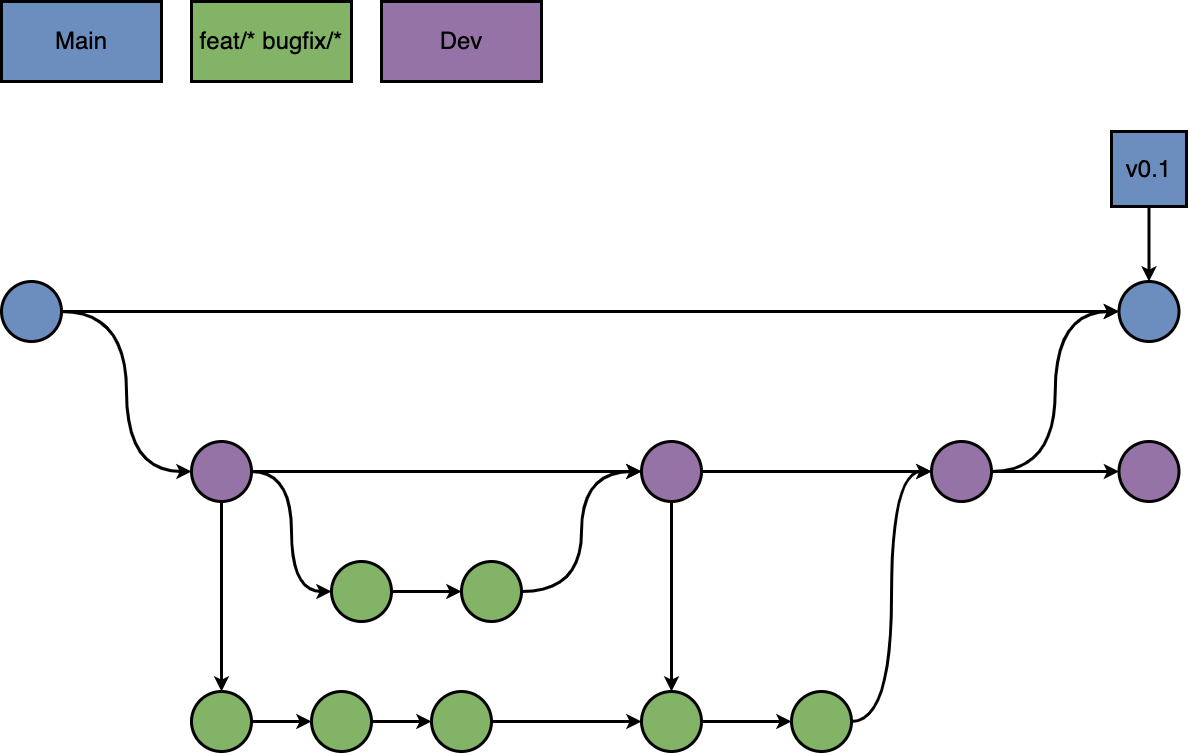

The diagram above was exported from draw.io. Its source (the exported page's mxGraphModel, read from the mxfile embedded in the PNG):
<mxGraphModel dx="1620" dy="1357" grid="1" gridSize="10" guides="1" tooltips="1" connect="1" arrows="1" fold="1" page="1" pageScale="1" pageWidth="1920" pageHeight="1200" math="0" shadow="0">
  <root>
    <mxCell id="0" />
    <mxCell id="1" parent="0" />
    <mxCell id="k17RgJxlHLFSzuw7R_3p-10" style="edgeStyle=orthogonalEdgeStyle;rounded=0;orthogonalLoop=1;jettySize=auto;html=1;entryX=0;entryY=0.5;entryDx=0;entryDy=0;fontSize=24;strokeWidth=3;exitX=1;exitY=0.5;exitDx=0;exitDy=0;" edge="1" parent="1" source="k17RgJxlHLFSzuw7R_3p-1" target="k17RgJxlHLFSzuw7R_3p-9">
      <mxGeometry relative="1" as="geometry">
        <mxPoint x="150" y="495" as="sourcePoint" />
      </mxGeometry>
    </mxCell>
    <mxCell id="k17RgJxlHLFSzuw7R_3p-14" style="edgeStyle=orthogonalEdgeStyle;orthogonalLoop=1;jettySize=auto;html=1;entryX=0;entryY=0.5;entryDx=0;entryDy=0;strokeWidth=3;fontSize=24;curved=1;" edge="1" parent="1" source="k17RgJxlHLFSzuw7R_3p-1" target="k17RgJxlHLFSzuw7R_3p-2">
      <mxGeometry relative="1" as="geometry" />
    </mxCell>
    <mxCell id="k17RgJxlHLFSzuw7R_3p-1" value="" style="ellipse;whiteSpace=wrap;html=1;aspect=fixed;fillColor=#6C8EBF;strokeColor=#000000;strokeWidth=3;" vertex="1" parent="1">
      <mxGeometry x="40" y="390" width="60" height="60" as="geometry" />
    </mxCell>
    <mxCell id="k17RgJxlHLFSzuw7R_3p-15" style="edgeStyle=orthogonalEdgeStyle;curved=1;orthogonalLoop=1;jettySize=auto;html=1;strokeWidth=3;fontSize=24;" edge="1" parent="1" source="k17RgJxlHLFSzuw7R_3p-2" target="k17RgJxlHLFSzuw7R_3p-3">
      <mxGeometry relative="1" as="geometry" />
    </mxCell>
    <mxCell id="k17RgJxlHLFSzuw7R_3p-22" style="edgeStyle=orthogonalEdgeStyle;curved=1;orthogonalLoop=1;jettySize=auto;html=1;strokeWidth=3;fontSize=24;" edge="1" parent="1" source="k17RgJxlHLFSzuw7R_3p-2" target="k17RgJxlHLFSzuw7R_3p-20">
      <mxGeometry relative="1" as="geometry" />
    </mxCell>
    <mxCell id="k17RgJxlHLFSzuw7R_3p-24" style="edgeStyle=orthogonalEdgeStyle;curved=1;orthogonalLoop=1;jettySize=auto;html=1;entryX=0;entryY=0.5;entryDx=0;entryDy=0;strokeWidth=3;fontSize=24;" edge="1" parent="1" source="k17RgJxlHLFSzuw7R_3p-2" target="k17RgJxlHLFSzuw7R_3p-23">
      <mxGeometry relative="1" as="geometry" />
    </mxCell>
    <mxCell id="k17RgJxlHLFSzuw7R_3p-2" value="" style="ellipse;whiteSpace=wrap;html=1;aspect=fixed;fillColor=#9673A6;strokeColor=#000000;strokeWidth=3;" vertex="1" parent="1">
      <mxGeometry x="230" y="550" width="60" height="60" as="geometry" />
    </mxCell>
    <mxCell id="k17RgJxlHLFSzuw7R_3p-18" style="edgeStyle=orthogonalEdgeStyle;curved=1;orthogonalLoop=1;jettySize=auto;html=1;entryX=0;entryY=0.5;entryDx=0;entryDy=0;strokeWidth=3;fontSize=24;" edge="1" parent="1" source="k17RgJxlHLFSzuw7R_3p-3" target="k17RgJxlHLFSzuw7R_3p-16">
      <mxGeometry relative="1" as="geometry" />
    </mxCell>
    <mxCell id="k17RgJxlHLFSzuw7R_3p-3" value="" style="ellipse;whiteSpace=wrap;html=1;aspect=fixed;fillColor=#82B366;strokeColor=#000000;strokeWidth=3;" vertex="1" parent="1">
      <mxGeometry x="230" y="800" width="60" height="60" as="geometry" />
    </mxCell>
    <mxCell id="k17RgJxlHLFSzuw7R_3p-5" value="feat/* bugfix/*" style="rounded=0;whiteSpace=wrap;html=1;strokeColor=#000000;strokeWidth=3;fillColor=#82B366;fontSize=24;" vertex="1" parent="1">
      <mxGeometry x="230" y="110" width="160" height="80" as="geometry" />
    </mxCell>
    <mxCell id="k17RgJxlHLFSzuw7R_3p-7" value="Main" style="rounded=0;whiteSpace=wrap;html=1;strokeColor=#000000;strokeWidth=3;fillColor=#6C8EBF;fontSize=24;" vertex="1" parent="1">
      <mxGeometry x="40" y="110" width="160" height="80" as="geometry" />
    </mxCell>
    <mxCell id="k17RgJxlHLFSzuw7R_3p-8" value="Dev" style="rounded=0;whiteSpace=wrap;html=1;strokeColor=#000000;strokeWidth=3;fillColor=#9673A6;fontSize=24;" vertex="1" parent="1">
      <mxGeometry x="420" y="110" width="160" height="80" as="geometry" />
    </mxCell>
    <mxCell id="k17RgJxlHLFSzuw7R_3p-9" value="" style="ellipse;whiteSpace=wrap;html=1;aspect=fixed;fillColor=#6C8EBF;strokeColor=#000000;strokeWidth=3;" vertex="1" parent="1">
      <mxGeometry x="1157.5" y="390" width="60" height="60" as="geometry" />
    </mxCell>
    <mxCell id="k17RgJxlHLFSzuw7R_3p-12" style="edgeStyle=orthogonalEdgeStyle;rounded=0;orthogonalLoop=1;jettySize=auto;html=1;strokeWidth=3;fontSize=24;" edge="1" parent="1" source="k17RgJxlHLFSzuw7R_3p-11" target="k17RgJxlHLFSzuw7R_3p-9">
      <mxGeometry relative="1" as="geometry" />
    </mxCell>
    <mxCell id="k17RgJxlHLFSzuw7R_3p-11" value="v0.1" style="rounded=0;whiteSpace=wrap;html=1;strokeColor=#000000;strokeWidth=3;fillColor=#6C8EBF;fontSize=24;aspect=fixed;" vertex="1" parent="1">
      <mxGeometry x="1150" y="240" width="75" height="75" as="geometry" />
    </mxCell>
    <mxCell id="k17RgJxlHLFSzuw7R_3p-19" style="edgeStyle=orthogonalEdgeStyle;curved=1;orthogonalLoop=1;jettySize=auto;html=1;strokeWidth=3;fontSize=24;" edge="1" parent="1" source="k17RgJxlHLFSzuw7R_3p-16" target="k17RgJxlHLFSzuw7R_3p-17">
      <mxGeometry relative="1" as="geometry" />
    </mxCell>
    <mxCell id="k17RgJxlHLFSzuw7R_3p-16" value="" style="ellipse;whiteSpace=wrap;html=1;aspect=fixed;fillColor=#82B366;strokeColor=#000000;strokeWidth=3;" vertex="1" parent="1">
      <mxGeometry x="350" y="800" width="60" height="60" as="geometry" />
    </mxCell>
    <mxCell id="k17RgJxlHLFSzuw7R_3p-31" style="edgeStyle=orthogonalEdgeStyle;curved=1;orthogonalLoop=1;jettySize=auto;html=1;strokeWidth=3;fontSize=24;" edge="1" parent="1" source="k17RgJxlHLFSzuw7R_3p-17" target="k17RgJxlHLFSzuw7R_3p-29">
      <mxGeometry relative="1" as="geometry" />
    </mxCell>
    <mxCell id="k17RgJxlHLFSzuw7R_3p-17" value="" style="ellipse;whiteSpace=wrap;html=1;aspect=fixed;fillColor=#82B366;strokeColor=#000000;strokeWidth=3;" vertex="1" parent="1">
      <mxGeometry x="470" y="800" width="60" height="60" as="geometry" />
    </mxCell>
    <mxCell id="k17RgJxlHLFSzuw7R_3p-30" style="edgeStyle=orthogonalEdgeStyle;curved=1;orthogonalLoop=1;jettySize=auto;html=1;entryX=0.5;entryY=0;entryDx=0;entryDy=0;strokeWidth=3;fontSize=24;" edge="1" parent="1" source="k17RgJxlHLFSzuw7R_3p-20" target="k17RgJxlHLFSzuw7R_3p-29">
      <mxGeometry relative="1" as="geometry" />
    </mxCell>
    <mxCell id="k17RgJxlHLFSzuw7R_3p-35" style="edgeStyle=orthogonalEdgeStyle;curved=1;orthogonalLoop=1;jettySize=auto;html=1;strokeWidth=3;fontSize=24;" edge="1" parent="1" source="k17RgJxlHLFSzuw7R_3p-20" target="k17RgJxlHLFSzuw7R_3p-34">
      <mxGeometry relative="1" as="geometry" />
    </mxCell>
    <mxCell id="k17RgJxlHLFSzuw7R_3p-20" value="" style="ellipse;whiteSpace=wrap;html=1;aspect=fixed;fillColor=#9673A6;strokeColor=#000000;strokeWidth=3;" vertex="1" parent="1">
      <mxGeometry x="680" y="550" width="60" height="60" as="geometry" />
    </mxCell>
    <mxCell id="k17RgJxlHLFSzuw7R_3p-26" style="edgeStyle=orthogonalEdgeStyle;curved=1;orthogonalLoop=1;jettySize=auto;html=1;strokeWidth=3;fontSize=24;" edge="1" parent="1" source="k17RgJxlHLFSzuw7R_3p-23" target="k17RgJxlHLFSzuw7R_3p-25">
      <mxGeometry relative="1" as="geometry" />
    </mxCell>
    <mxCell id="k17RgJxlHLFSzuw7R_3p-23" value="" style="ellipse;whiteSpace=wrap;html=1;aspect=fixed;fillColor=#82B366;strokeColor=#000000;strokeWidth=3;" vertex="1" parent="1">
      <mxGeometry x="370" y="670" width="60" height="60" as="geometry" />
    </mxCell>
    <mxCell id="k17RgJxlHLFSzuw7R_3p-28" style="edgeStyle=orthogonalEdgeStyle;curved=1;orthogonalLoop=1;jettySize=auto;html=1;entryX=0;entryY=0.5;entryDx=0;entryDy=0;strokeWidth=3;fontSize=24;" edge="1" parent="1" source="k17RgJxlHLFSzuw7R_3p-25" target="k17RgJxlHLFSzuw7R_3p-20">
      <mxGeometry relative="1" as="geometry" />
    </mxCell>
    <mxCell id="k17RgJxlHLFSzuw7R_3p-25" value="" style="ellipse;whiteSpace=wrap;html=1;aspect=fixed;fillColor=#82B366;strokeColor=#000000;strokeWidth=3;" vertex="1" parent="1">
      <mxGeometry x="500" y="670" width="60" height="60" as="geometry" />
    </mxCell>
    <mxCell id="k17RgJxlHLFSzuw7R_3p-33" style="edgeStyle=orthogonalEdgeStyle;curved=1;orthogonalLoop=1;jettySize=auto;html=1;entryX=0;entryY=0.5;entryDx=0;entryDy=0;strokeWidth=3;fontSize=24;" edge="1" parent="1" source="k17RgJxlHLFSzuw7R_3p-29" target="k17RgJxlHLFSzuw7R_3p-32">
      <mxGeometry relative="1" as="geometry" />
    </mxCell>
    <mxCell id="k17RgJxlHLFSzuw7R_3p-29" value="" style="ellipse;whiteSpace=wrap;html=1;aspect=fixed;fillColor=#82B366;strokeColor=#000000;strokeWidth=3;" vertex="1" parent="1">
      <mxGeometry x="680" y="800" width="60" height="60" as="geometry" />
    </mxCell>
    <mxCell id="k17RgJxlHLFSzuw7R_3p-36" style="edgeStyle=orthogonalEdgeStyle;curved=1;orthogonalLoop=1;jettySize=auto;html=1;entryX=0;entryY=0.5;entryDx=0;entryDy=0;strokeWidth=3;fontSize=24;" edge="1" parent="1" source="k17RgJxlHLFSzuw7R_3p-32" target="k17RgJxlHLFSzuw7R_3p-34">
      <mxGeometry relative="1" as="geometry" />
    </mxCell>
    <mxCell id="k17RgJxlHLFSzuw7R_3p-32" value="" style="ellipse;whiteSpace=wrap;html=1;aspect=fixed;fillColor=#82B366;strokeColor=#000000;strokeWidth=3;" vertex="1" parent="1">
      <mxGeometry x="830" y="800" width="60" height="60" as="geometry" />
    </mxCell>
    <mxCell id="k17RgJxlHLFSzuw7R_3p-37" style="edgeStyle=orthogonalEdgeStyle;curved=1;orthogonalLoop=1;jettySize=auto;html=1;entryX=0;entryY=0.5;entryDx=0;entryDy=0;strokeWidth=3;fontSize=24;" edge="1" parent="1" source="k17RgJxlHLFSzuw7R_3p-34" target="k17RgJxlHLFSzuw7R_3p-9">
      <mxGeometry relative="1" as="geometry" />
    </mxCell>
    <mxCell id="k17RgJxlHLFSzuw7R_3p-39" style="edgeStyle=orthogonalEdgeStyle;curved=1;orthogonalLoop=1;jettySize=auto;html=1;entryX=0;entryY=0.5;entryDx=0;entryDy=0;strokeWidth=3;fontSize=24;" edge="1" parent="1" source="k17RgJxlHLFSzuw7R_3p-34" target="k17RgJxlHLFSzuw7R_3p-38">
      <mxGeometry relative="1" as="geometry" />
    </mxCell>
    <mxCell id="k17RgJxlHLFSzuw7R_3p-34" value="" style="ellipse;whiteSpace=wrap;html=1;aspect=fixed;fillColor=#9673A6;strokeColor=#000000;strokeWidth=3;" vertex="1" parent="1">
      <mxGeometry x="970" y="550" width="60" height="60" as="geometry" />
    </mxCell>
    <mxCell id="k17RgJxlHLFSzuw7R_3p-38" value="" style="ellipse;whiteSpace=wrap;html=1;aspect=fixed;fillColor=#9673A6;strokeColor=#000000;strokeWidth=3;" vertex="1" parent="1">
      <mxGeometry x="1157.5" y="550" width="60" height="60" as="geometry" />
    </mxCell>
  </root>
</mxGraphModel>